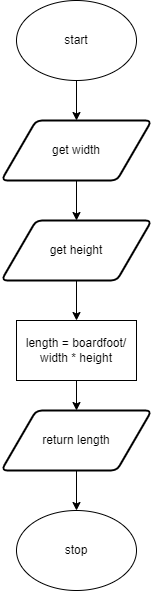

The diagram above was exported from draw.io. Its source (the exported page's mxGraphModel, read from the mxfile embedded in the PNG):
<mxGraphModel dx="690" dy="526" grid="1" gridSize="10" guides="1" tooltips="1" connect="1" arrows="1" fold="1" page="1" pageScale="1" pageWidth="827" pageHeight="1169" math="0" shadow="0">
  <root>
    <mxCell id="0" />
    <mxCell id="1" parent="0" />
    <mxCell id="9" style="edgeStyle=none;html=1;exitX=0.5;exitY=1;exitDx=0;exitDy=0;entryX=0.5;entryY=0;entryDx=0;entryDy=0;" parent="1" source="2" target="8" edge="1">
      <mxGeometry relative="1" as="geometry" />
    </mxCell>
    <mxCell id="2" value="start" style="ellipse;whiteSpace=wrap;html=1;" parent="1" vertex="1">
      <mxGeometry x="220" y="40" width="120" height="80" as="geometry" />
    </mxCell>
    <mxCell id="7" value="stop" style="ellipse;whiteSpace=wrap;html=1;" parent="1" vertex="1">
      <mxGeometry x="220" y="550" width="120" height="80" as="geometry" />
    </mxCell>
    <mxCell id="26" style="edgeStyle=orthogonalEdgeStyle;shape=connector;rounded=0;html=1;exitX=0.5;exitY=1;exitDx=0;exitDy=0;entryX=0.5;entryY=0;entryDx=0;entryDy=0;labelBackgroundColor=default;fontFamily=Helvetica;fontSize=11;fontColor=default;endArrow=classic;strokeColor=default;" parent="1" source="8" target="25" edge="1">
      <mxGeometry relative="1" as="geometry" />
    </mxCell>
    <mxCell id="8" value="get width" style="shape=parallelogram;html=1;strokeWidth=2;perimeter=parallelogramPerimeter;whiteSpace=wrap;rounded=1;arcSize=12;size=0.23;" parent="1" vertex="1">
      <mxGeometry x="205" y="160" width="150" height="60" as="geometry" />
    </mxCell>
    <mxCell id="24" style="edgeStyle=orthogonalEdgeStyle;shape=connector;rounded=0;html=1;exitX=0.5;exitY=1;exitDx=0;exitDy=0;entryX=0.5;entryY=0;entryDx=0;entryDy=0;labelBackgroundColor=default;fontFamily=Helvetica;fontSize=11;fontColor=default;endArrow=classic;strokeColor=default;" parent="1" source="11" target="15" edge="1">
      <mxGeometry relative="1" as="geometry" />
    </mxCell>
    <mxCell id="11" value="length = boardfoot/ width * height" style="rounded=0;whiteSpace=wrap;html=1;" parent="1" vertex="1">
      <mxGeometry x="220" y="360" width="120" height="60" as="geometry" />
    </mxCell>
    <mxCell id="23" style="edgeStyle=orthogonalEdgeStyle;shape=connector;rounded=0;html=1;exitX=0.5;exitY=1;exitDx=0;exitDy=0;labelBackgroundColor=default;fontFamily=Helvetica;fontSize=11;fontColor=default;endArrow=classic;strokeColor=default;" parent="1" source="15" target="7" edge="1">
      <mxGeometry relative="1" as="geometry" />
    </mxCell>
    <mxCell id="15" value="return length" style="shape=parallelogram;html=1;strokeWidth=2;perimeter=parallelogramPerimeter;whiteSpace=wrap;rounded=1;arcSize=12;size=0.23;" parent="1" vertex="1">
      <mxGeometry x="205" y="450" width="150" height="60" as="geometry" />
    </mxCell>
    <mxCell id="27" style="edgeStyle=orthogonalEdgeStyle;shape=connector;rounded=0;html=1;exitX=0.5;exitY=1;exitDx=0;exitDy=0;entryX=0.5;entryY=0;entryDx=0;entryDy=0;labelBackgroundColor=default;fontFamily=Helvetica;fontSize=11;fontColor=default;endArrow=classic;strokeColor=default;" parent="1" source="25" target="11" edge="1">
      <mxGeometry relative="1" as="geometry" />
    </mxCell>
    <mxCell id="25" value="get height" style="shape=parallelogram;html=1;strokeWidth=2;perimeter=parallelogramPerimeter;whiteSpace=wrap;rounded=1;arcSize=12;size=0.23;" parent="1" vertex="1">
      <mxGeometry x="205" y="260" width="150" height="60" as="geometry" />
    </mxCell>
  </root>
</mxGraphModel>